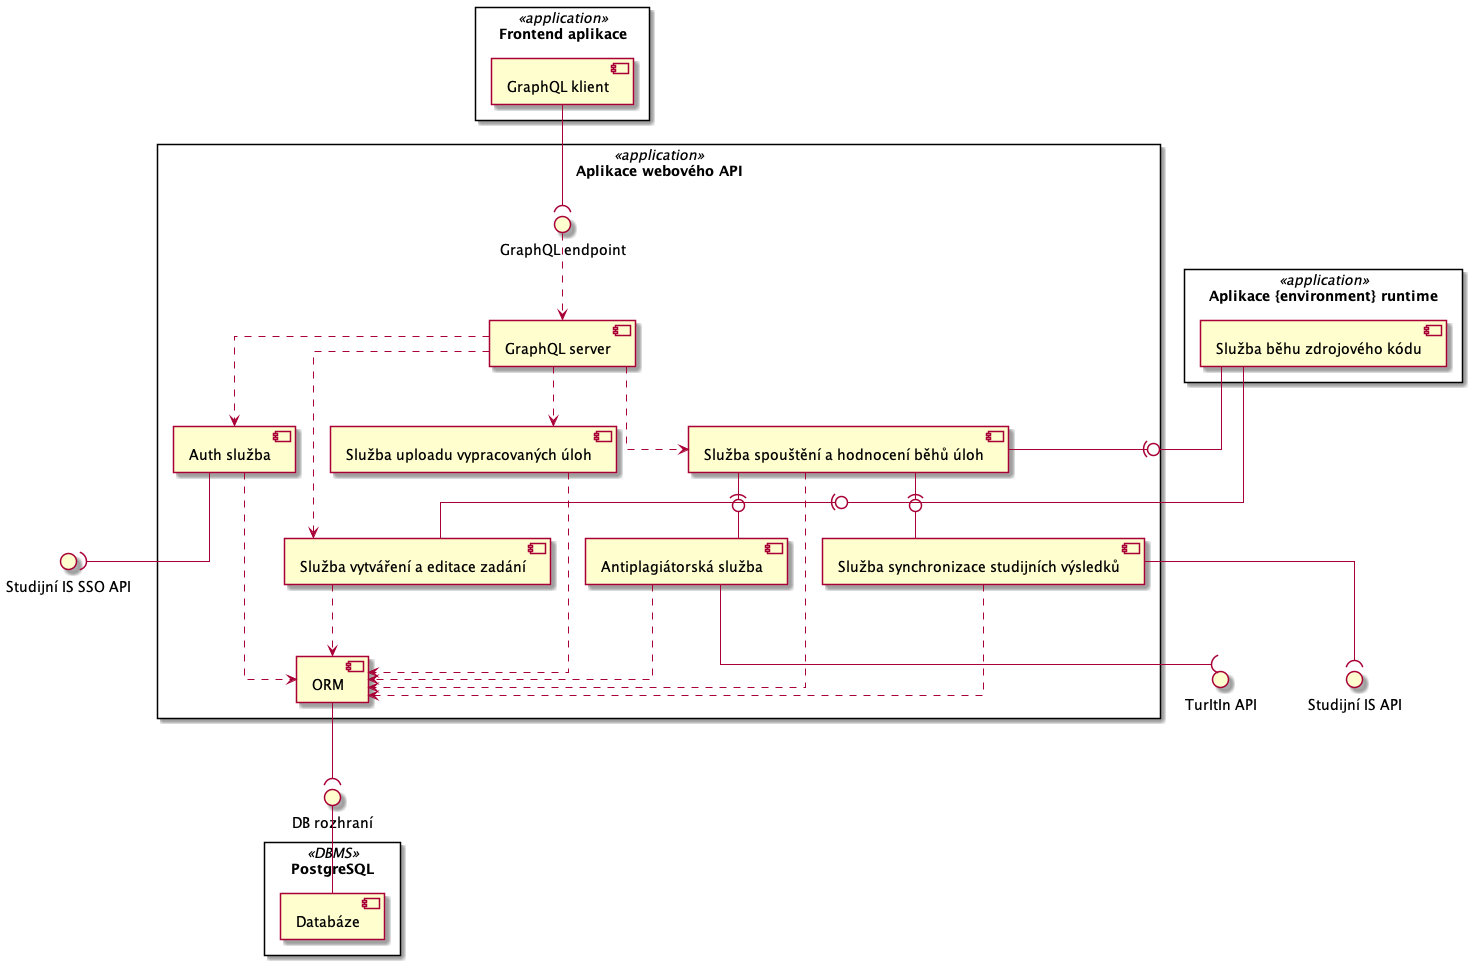

The diagram above was rendered by PlantUML. Its source (embedded in the PNG):
@startuml
skinparam linetype ortho

rectangle "Frontend aplikace" <<application>> as frontendApp {
    component "GraphQL klient" as graphqlClient
}

rectangle "Aplikace webového API" <<application>> as webApiApp {
    component "GraphQL server" as graphqlServer
    component "Antiplagiátorská služba" as antiplagiarismService
    component "Auth služba" as authService
    component "Služba synchronizace studijních výsledků" as gradingSyncService
    component "Služba spouštění a hodnocení běhů úloh" as assesmentRuntimeAndEvaluationService
    component "Služba vytváření a editace zadání" as assessmentCreationService
    component "Služba uploadu vypracovaných úloh" as uploadService
    component "ORM" as ORM

    interface "GraphQL endpoint" as graphqlInterface
}

rectangle "Aplikace {environment} runtime" <<application>> as runtimeEnv {
    component "Služba běhu zdrojového kódu" as runtimeService
}

rectangle "PostgreSQL" <<DBMS>> {
    component "Databáze" as DB
}


interface "TurItIn API" as turnitinAPI
interface "Studijní IS SSO API" as studyISSSO
interface "Studijní IS API" as studyISAPI
interface "DB rozhraní" as dbInterface


graphqlClient --( graphqlInterface
graphqlInterface ..> graphqlServer

graphqlServer ..> assessmentCreationService
graphqlServer ..> assesmentRuntimeAndEvaluationService
graphqlServer ..> authService
graphqlServer ..> uploadService

assesmentRuntimeAndEvaluationService -(0- gradingSyncService
assesmentRuntimeAndEvaluationService -(0- antiplagiarismService

assesmentRuntimeAndEvaluationService -u(0- runtimeService
assessmentCreationService -u(0- runtimeService


antiplagiarismService --( turnitinAPI
authService --( studyISSSO
gradingSyncService --( studyISAPI

assessmentCreationService ..> ORM
assesmentRuntimeAndEvaluationService ..> ORM
uploadService ..> ORM
gradingSyncService ..> ORM
antiplagiarismService ..> ORM
authService ..> ORM


ORM --( dbInterface
dbInterface -- DB


@enduml